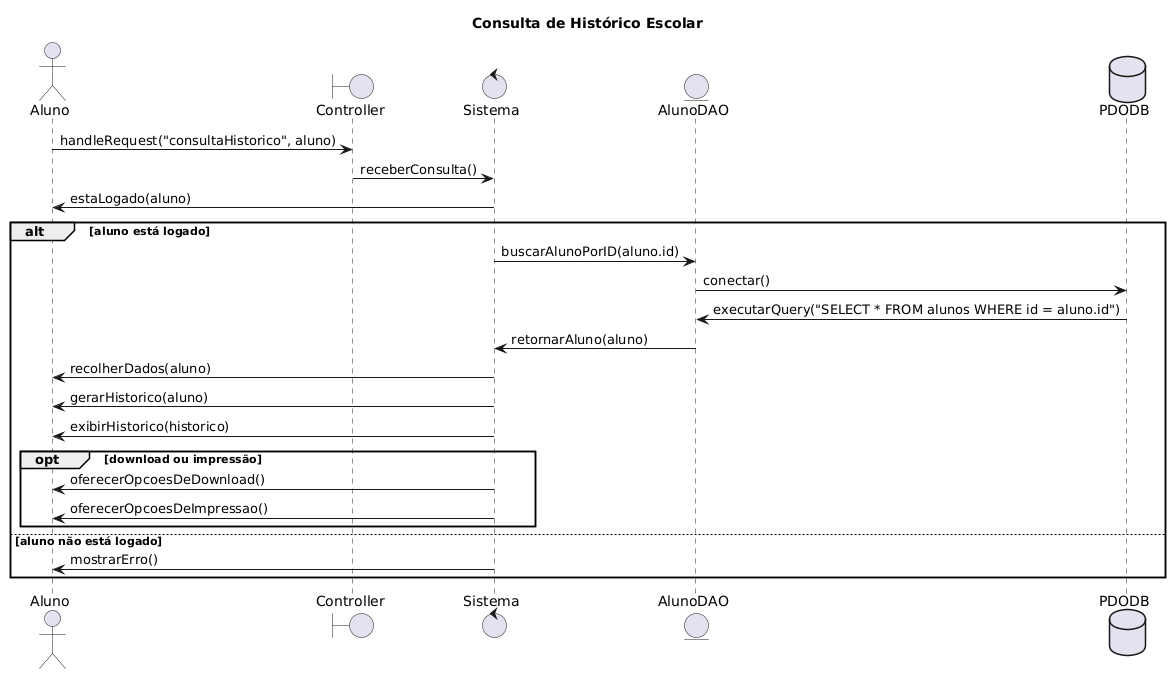

The diagram above was rendered by PlantUML. Its source (embedded in the PNG):
@startuml
title Consulta de Histórico Escolar
actor Aluno
boundary Controller
control Sistema
entity AlunoDAO
database PDODB

Aluno -> Controller: handleRequest("consultaHistorico", aluno)
Controller -> Sistema: receberConsulta()
Sistema -> Aluno: estaLogado(aluno)
alt aluno está logado
    Sistema -> AlunoDAO: buscarAlunoPorID(aluno.id)
    AlunoDAO -> PDODB: conectar()
    PDODB -> AlunoDAO: executarQuery("SELECT * FROM alunos WHERE id = aluno.id")
    AlunoDAO -> Sistema: retornarAluno(aluno)
    Sistema -> Aluno: recolherDados(aluno)
    Sistema -> Aluno: gerarHistorico(aluno)
    Sistema -> Aluno: exibirHistorico(historico)
    opt download ou impressão
        Sistema -> Aluno: oferecerOpcoesDeDownload()
        Sistema -> Aluno: oferecerOpcoesDeImpressao()
    end
else aluno não está logado
    Sistema -> Aluno: mostrarErro()
end
@enduml